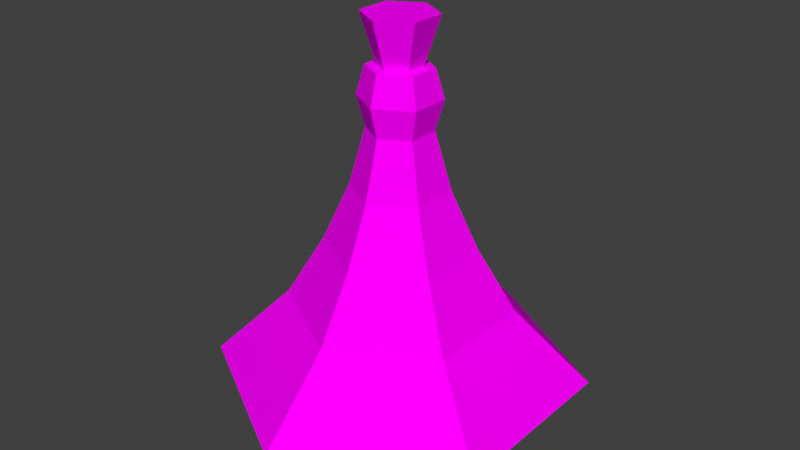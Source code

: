 # Source: Pocion.blend  (saved by Blender 2.79.0; exported with 4.5.12 LTS)
import bpy
from mathutils import Matrix  # noqa: F401  (used for matrix-valued properties, if any)

bpy.ops.wm.read_factory_settings(use_empty=True)
scene = bpy.context.scene
scene.name = 'Scene'

# ---- collections
col_collection_1 = bpy.data.collections.new('Collection 1'); scene.collection.children.link(col_collection_1)

# ---- images (referenced by path relative to the original .blend; pixels are not part of the script)
import os
ASSET_DIR = os.environ.get("B2B_ASSET_DIR", "")  # directory of the original .blend (textures are referenced by path, not embedded)
HERE = os.path.dirname(os.path.abspath(__file__))  # packed textures are extracted next to this script under _unpacked/

def load_image(name, relpath, width, height, colorspace="sRGB"):
    """Load a texture the original file referenced (path relative to the .blend, or extracted next to this script)."""
    p = next((c for c in (os.path.join(HERE, relpath), os.path.join(ASSET_DIR, relpath)) if relpath and os.path.exists(c)), "")
    if p:
        img = bpy.data.images.load(p, check_existing=True)
        img.name = name
    else:  # same state as the original file: an image datablock whose file is absent (Cycles renders it pink)
        img = bpy.data.images.new(name, width, height)
        img.source = "FILE"
        img.filepath = "//" + (relpath or name)
    img.colorspace_settings.name = colorspace
    return img
img_pocion_png = load_image('pocion.png', 'pocion.png', 1024, 1024, 'sRGB')

# ---- materials (node trees are filled in below, after node groups)
mat_material_001 = bpy.data.materials.new('Material.001')
mat_material_001.alpha_threshold = 0.0
mat_material_001.roughness = 0.5

# ---- material node trees
mat_material_001.use_nodes = True; mat_material_001.node_tree.nodes.clear()
_N = mat_material_001.node_tree.nodes; _L = mat_material_001.node_tree.links
n0 = _N.new('ShaderNodeOutputMaterial'); n0.name = 'Material Output'; n0.location = (300, 300)
n1 = _N.new('ShaderNodeBsdfDiffuse'); n1.name = 'Diffuse BSDF'; n1.location = (10, 300)
n2 = _N.new('ShaderNodeTexImage'); n2.name = 'Image Texture'; n2.location = (-180, 300)
n2.width = 140
n2.image = img_pocion_png
_L.new(n1.outputs[0], n0.inputs[0])
_L.new(n2.outputs[0], n1.inputs[0])
n0.is_active_output = True

# ---- world
world_world = bpy.data.worlds.new('World'); scene.world = world_world
world_world.color = (0.05088, 0.05088, 0.05088)
world_world.use_sun_shadow = False
world_world.sun_shadow_jitter_overblur = 0.0
world_world.cycles.sampling_method = 'MANUAL'

# ---- meshes
me_cylinder = bpy.data.meshes.new('Cylinder')
me_cylinder.from_pydata([(0.0117, 1.355, -1.124), (1.167, 0.6874, -1.124), (1.167, -0.6469, -1.124), (0.0117, -0.9797, -1.469), (0.0117, -1.314, -1.124), (-0.8543, -0.4797, -1.469), (-1.144, -0.6469, -1.124), (-1.144, 0.6874, -1.124), (0.7006, 0.418, -0.591), (0.0117, 0.8157, -0.591), (0.7006, -0.3775, -0.591), (0.0117, -0.7752, -0.591), (-0.6772, -0.3775, -0.591), (-0.6772, 0.418, -0.591), (0.4702, 0.285, -0.1437), (0.0117, 0.5497, -0.1437), (0.4702, -0.2444, -0.1437), (0.0117, -0.5091, -0.1437), (-0.4468, -0.2444, -0.1437), (-0.4468, 0.285, -0.1437), (0.3081, 0.1914, 0.2756), (0.0117, 0.3626, 0.2756), (0.3081, -0.1509, 0.2756), (0.0117, -0.322, 0.2756), (-0.2847, -0.1509, 0.2756), (-0.2847, 0.1914, 0.2756), (0.2092, 0.1343, 0.6904), (0.0117, 0.2483, 0.6904), (0.2092, -0.09376, 0.6904), (0.0117, -0.2078, 0.6904), (-0.1858, -0.09376, 0.6904), (-0.1858, 0.1343, 0.6904), (0.2599, 0.1636, 0.9055), (0.0117, 0.3069, 0.9055), (0.2599, -0.123, 0.9055), (0.0117, -0.2663, 0.9055), (-0.2365, -0.123, 0.9055), (-0.2365, 0.1636, 0.9055), (0.2092, 0.1343, 1.112), (0.0117, 0.2483, 1.112), (0.2092, -0.09376, 1.112), (0.0117, -0.2078, 1.112), (-0.1858, -0.09376, 1.112), (-0.1858, 0.1343, 1.112), (0.1426, 0.09587, 1.112), (0.0117, 0.1715, 1.112), (0.1426, -0.05533, 1.112), (0.0117, -0.1309, 1.112), (-0.1192, -0.05533, 1.112), (-0.1192, 0.09587, 1.112), (0.2361, 0.1498, 1.457), (0.0117, 0.2794, 1.457), (0.2361, -0.1093, 1.457), (0.0117, -0.2389, 1.457), (-0.2127, -0.1093, 1.457), (-0.2127, 0.1498, 1.457), (0.0117, 1.02, -1.469), (0.8777, 0.5203, -1.469), (1.167, 0.6874, -1.124), (0.0117, 1.355, -1.124), (0.8777, -0.4797, -1.469), (1.167, -0.6469, -1.124), (0.0117, -0.9797, -1.469), (0.0117, -1.314, -1.124), (-0.8543, -0.4797, -1.469), (-1.144, -0.6469, -1.124), (-0.8543, 0.5203, -1.469), (-1.144, 0.6874, -1.124), (0.0117, 0.907, -1.469), (0.7796, 0.4636, -1.469), (0.7796, -0.4231, -1.469), (0.0117, -0.8665, -1.469), (-0.7562, -0.4231, -1.469), (-0.7562, 0.4636, -1.469)], [], [(3, 4, 6, 5), (0, 7, 13, 9), (4, 3, 62, 63), (7, 0, 59, 67), (13, 12, 18, 19), (6, 4, 11, 12), (2, 1, 8, 10), (7, 6, 12, 13), (1, 0, 9, 8), (4, 2, 10, 11), (15, 19, 25, 21), (11, 10, 16, 17), (8, 9, 15, 14), (9, 13, 19, 15), (12, 11, 17, 18), (10, 8, 14, 16), (25, 24, 30, 31), (18, 17, 23, 24), (16, 14, 20, 22), (19, 18, 24, 25), (17, 16, 22, 23), (14, 15, 21, 20), (27, 31, 37, 33), (23, 22, 28, 29), (20, 21, 27, 26), (21, 25, 31, 27), (24, 23, 29, 30), (22, 20, 26, 28), (37, 36, 42, 43), (30, 29, 35, 36), (28, 26, 32, 34), (31, 30, 36, 37), (29, 28, 34, 35), (26, 27, 33, 32), (39, 43, 49, 45), (35, 34, 40, 41), (32, 33, 39, 38), (33, 37, 43, 39), (36, 35, 41, 42), (34, 32, 38, 40), (49, 48, 54, 55), (42, 41, 47, 48), (40, 38, 44, 46), (43, 42, 48, 49), (41, 40, 46, 47), (38, 39, 45, 44), (50, 51, 55, 52), (47, 46, 52, 53), (44, 45, 51, 50), (45, 49, 55, 51), (48, 47, 53, 54), (46, 44, 50, 52), (2, 4, 63, 61), (3, 5, 64, 62), (0, 1, 58, 59), (5, 6, 65, 64), (6, 7, 67, 65), (1, 2, 61, 58), (56, 59, 58, 57), (57, 58, 61, 60), (60, 61, 63, 62), (64, 65, 67, 66), (66, 67, 59, 56), (66, 56, 68, 73), (68, 69, 70, 73), (62, 64, 72, 71), (57, 60, 70, 69), (64, 66, 73, 72), (56, 57, 69, 68), (60, 62, 71, 70), (52, 55, 54, 53), (73, 70, 71, 72)])
_uv = me_cylinder.uv_layers.new(name='UVMap')
_uv.uv.foreach_set('vector', [0.4782, 0.1121, 0.5095, 0.09313, 0.5095, 0.2448, 0.4782, 0.2258, 0.2598, 0.2448, 0.1349, 0.3207, 0.1349, 0.2594, 0.2093, 0.2142, 0.5095, 0.09313, 0.4782, 0.1121, 0.4782, 0.1121, 0.5095, 0.09313, 0.1349, 0.3207, 0.2598, 0.2448, 0.2598, 0.2448, 0.1349, 0.3207, 0.9591, 0.9809, 0.7896, 0.9496, 0.8333, 0.8628, 0.9461, 0.8836, 0.01006, 0.2448, 0.01006, 0.09313, 0.06048, 0.1238, 0.06048, 0.2142, 0.1349, 0.01728, 0.2598, 0.09313, 0.2093, 0.1238, 0.1349, 0.07854, 0.1349, 0.3207, 0.01006, 0.2448, 0.06048, 0.2142, 0.1349, 0.2594, 0.2598, 0.09313, 0.2598, 0.2448, 0.2093, 0.2142, 0.2093, 0.1238, 0.01006, 0.09313, 0.1349, 0.01728, 0.1349, 0.07854, 0.06048, 0.1238, 0.8355, 0.3018, 0.7766, 0.3059, 0.832, 0.2202, 0.8701, 0.2175, 0.9681, 0.9616, 0.7964, 0.9484, 0.8316, 0.8574, 0.9458, 0.8662, 0.8343, 0.5916, 0.6648, 0.5603, 0.7085, 0.4735, 0.8213, 0.4944, 0.9932, 0.4786, 0.8441, 0.5692, 0.8441, 0.5086, 0.9433, 0.4484, 0.7182, 0.4626, 0.7182, 0.2816, 0.768, 0.3118, 0.768, 0.4324, 0.7975, 0.3189, 0.9465, 0.4094, 0.8967, 0.4397, 0.7975, 0.3794, 0.9408, 0.792, 0.8679, 0.7786, 0.8949, 0.6919, 0.9435, 0.7009, 0.8333, 0.8628, 0.7745, 0.8669, 0.8299, 0.7812, 0.8679, 0.7786, 0.8316, 0.8574, 0.7734, 0.8678, 0.8203, 0.7766, 0.8579, 0.77, 0.9461, 0.8836, 0.8333, 0.8628, 0.8679, 0.7786, 0.9408, 0.792, 0.9458, 0.8662, 0.8316, 0.8574, 0.8579, 0.77, 0.9318, 0.7756, 0.9483, 0.3226, 0.8355, 0.3018, 0.8701, 0.2175, 0.943, 0.231, 0.8971, 0.1309, 0.8717, 0.1326, 0.8672, 0.08258, 0.8991, 0.08035, 0.9318, 0.7756, 0.8579, 0.77, 0.8765, 0.6809, 0.9257, 0.6846, 0.943, 0.231, 0.8701, 0.2175, 0.8971, 0.1309, 0.9457, 0.1398, 0.8701, 0.2175, 0.832, 0.2202, 0.8717, 0.1326, 0.8971, 0.1309, 0.9681, 0.788, 0.9318, 0.7756, 0.9257, 0.6846, 0.9499, 0.6929, 0.8579, 0.77, 0.8203, 0.7766, 0.8514, 0.6853, 0.8765, 0.6809, 0.958, 0.6526, 0.8969, 0.6414, 0.9105, 0.5982, 0.9591, 0.6072, 0.9499, 0.6929, 0.9257, 0.6846, 0.9355, 0.6351, 0.9658, 0.6455, 0.8765, 0.6809, 0.8514, 0.6853, 0.8422, 0.636, 0.8736, 0.6304, 0.9435, 0.7009, 0.8949, 0.6919, 0.8969, 0.6414, 0.958, 0.6526, 0.9257, 0.6846, 0.8765, 0.6809, 0.8736, 0.6304, 0.9355, 0.6351, 0.9457, 0.1398, 0.8971, 0.1309, 0.8991, 0.08035, 0.9601, 0.09162, 0.6969, 0.9565, 0.6969, 0.9046, 0.7113, 0.9133, 0.7113, 0.9477, 0.9355, 0.6351, 0.8736, 0.6304, 0.8831, 0.586, 0.9323, 0.5898, 0.9601, 0.09162, 0.8991, 0.08035, 0.9127, 0.03717, 0.9613, 0.04614, 0.8991, 0.08035, 0.8672, 0.08258, 0.8874, 0.03894, 0.9127, 0.03717, 0.9658, 0.6455, 0.9355, 0.6351, 0.9323, 0.5898, 0.9564, 0.598, 0.8736, 0.6304, 0.8422, 0.636, 0.858, 0.5904, 0.8831, 0.586, 0.1206, 0.8832, 0.1179, 0.9175, 0.04047, 0.9231, 0.04503, 0.8643, 0.7396, 0.8786, 0.7824, 0.9046, 0.768, 0.9133, 0.7396, 0.8961, 0.7824, 0.9565, 0.7396, 0.9824, 0.7396, 0.9649, 0.768, 0.9477, 0.6969, 0.9046, 0.7396, 0.8786, 0.7396, 0.8961, 0.7113, 0.9133, 0.7824, 0.9046, 0.7824, 0.9565, 0.768, 0.9477, 0.768, 0.9133, 0.7396, 0.9824, 0.6969, 0.9565, 0.7113, 0.9477, 0.7396, 0.9649, 0.1993, 0.7951, 0.1993, 0.8541, 0.1507, 0.8836, 0.1507, 0.7656, 0.165, 0.9451, 0.1323, 0.9451, 0.1206, 0.8643, 0.1766, 0.8643, 0.1467, 0.779, 0.1467, 0.8134, 0.06996, 0.8257, 0.06996, 0.7667, 0.1467, 0.8134, 0.1507, 0.8306, 0.07683, 0.8552, 0.06996, 0.8257, 0.1179, 0.9175, 0.1206, 0.935, 0.04503, 0.9531, 0.04047, 0.9231, 0.1507, 0.7618, 0.1467, 0.779, 0.06996, 0.7667, 0.07683, 0.7372, 0.1349, 0.01728, 0.01006, 0.09313, 0.01006, 0.09313, 0.1349, 0.01728, 0.4782, 0.1121, 0.4782, 0.2258, 0.4782, 0.2258, 0.4782, 0.1121, 0.2598, 0.2448, 0.2598, 0.09313, 0.2598, 0.09313, 0.2598, 0.2448, 0.4782, 0.2258, 0.5095, 0.2448, 0.5095, 0.2448, 0.4782, 0.2258, 0.01006, 0.2448, 0.1349, 0.3207, 0.1349, 0.3207, 0.01006, 0.2448, 0.2598, 0.09313, 0.1349, 0.01728, 0.1349, 0.01728, 0.2598, 0.09313, 0.3839, 0.2787, 0.3011, 0.3168, 0.3011, 0.01304, 0.3839, 0.0511, 0.291, 0.1121, 0.2598, 0.09313, 0.3846, 0.01728, 0.3846, 0.05529, 0.3839, 0.0511, 0.4666, 0.01304, 0.4666, 0.3168, 0.3839, 0.2787, 0.4666, 0.0511, 0.5494, 0.01304, 0.5494, 0.3168, 0.4666, 0.2787, 0.3846, 0.2827, 0.3846, 0.3207, 0.2598, 0.2448, 0.291, 0.2258, 0.3846, 0.2827, 0.291, 0.2258, 0.291, 0.2258, 0.3846, 0.2827, 0.291, 0.2258, 0.291, 0.1121, 0.3846, 0.05529, 0.3846, 0.2827, 0.4782, 0.1121, 0.4782, 0.2258, 0.4782, 0.2258, 0.4782, 0.1121, 0.291, 0.1121, 0.3846, 0.05529, 0.3846, 0.05529, 0.291, 0.1121, 0.4666, 0.0511, 0.4666, 0.2787, 0.4666, 0.2787, 0.4666, 0.0511, 0.3839, 0.2787, 0.3839, 0.0511, 0.3839, 0.0511, 0.3839, 0.2787, 0.3839, 0.0511, 0.3839, 0.2787, 0.3839, 0.2787, 0.3839, 0.0511, 0.1507, 0.7656, 0.1507, 0.8836, 0.1022, 0.8541, 0.1022, 0.7951, 0.3846, 0.2827, 0.3846, 0.05529, 0.4782, 0.1121, 0.4782, 0.2258])
me_cylinder.materials.append(mat_material_001)
me_cylinder.use_remesh_preserve_volume = False
me_cylinder.use_remesh_preserve_attributes = False
me_cylinder.use_mirror_vertex_groups = False
me_cylinder.update()

# ---- objects
ob_potion = bpy.data.objects.new('potion', me_cylinder)

# ---- transforms, parenting, visibility, modifiers, constraints
ob_potion.location = (0.0, 0.0, 0.0)
ob_potion.scale = (0.1364, 0.1364, 0.1364)
ob_potion.lineart.crease_threshold = 0.0

# ---- collection membership
col_collection_1.objects.link(ob_potion)

# ---- scene / render settings (as saved in the file)
scene.frame_start = 1; scene.frame_end = 250; scene.frame_set(2)
scene.render.engine = 'CYCLES'
scene.render.resolution_percentage = 50
scene.render.dither_intensity = 0.0
scene.cycles.use_denoising = False
scene.cycles.samples = 128
scene.cycles.sampling_pattern = 'TABULATED_SOBOL'
scene.cycles.use_adaptive_sampling = False
scene.cycles.use_light_tree = False
scene.cycles.blur_glossy = 0.0
scene.cycles.sample_clamp_indirect = 0.0
scene.view_settings.view_transform = 'Standard'
bpy.context.view_layer.update()

# ---- added for rendering (the .blend has no active camera and no usable light): camera, sun
cam_auto = bpy.data.cameras.new('AutoCamera')
cam_auto.lens = 50.0
cam_auto.sensor_width = 36.0
cam_auto.clip_end = 1000.0
ob_auto_camera = bpy.data.objects.new('AutoCamera', cam_auto)
scene.collection.objects.link(ob_auto_camera)
ob_auto_camera.location = (0.580158, -0.69151, 0.462075)
ob_auto_camera.rotation_euler = (1.09748, -7.21219e-08, 0.694738)
scene.camera = ob_auto_camera
light_auto_sun = bpy.data.lights.new('AutoSun', 'SUN')
light_auto_sun.energy = 3.0
light_auto_sun.angle = 0.0523599
ob_auto_sun = bpy.data.objects.new('AutoSun', light_auto_sun)
scene.collection.objects.link(ob_auto_sun)
ob_auto_sun.rotation_euler = (0.872665, 0.174533, 0.523599)
bpy.context.view_layer.update()
